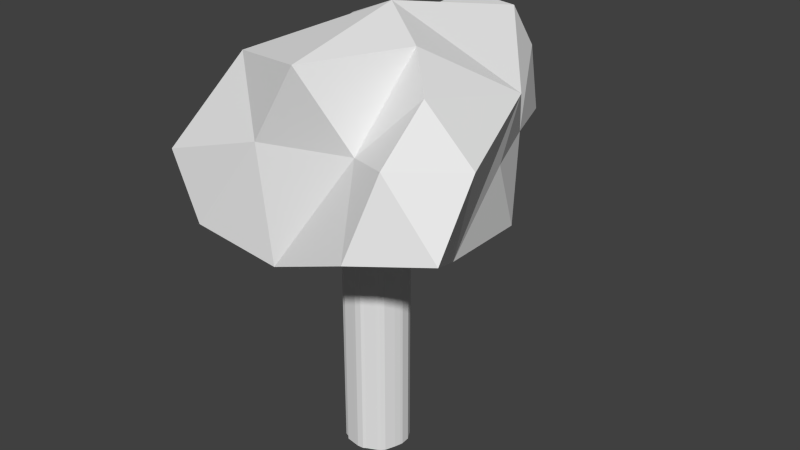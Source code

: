 # Source: tree_medium.blend  (saved by Blender 2.74.0; exported with 4.5.12 LTS)
import bpy
from mathutils import Matrix  # noqa: F401  (used for matrix-valued properties, if any)

bpy.ops.wm.read_factory_settings(use_empty=True)
scene = bpy.context.scene
scene.name = 'Scene'

# ---- collections
col_collection_1 = bpy.data.collections.new('Collection 1'); scene.collection.children.link(col_collection_1)

# ---- world
world_world = bpy.data.worlds.new('World'); scene.world = world_world
world_world.color = (0.05088, 0.05088, 0.05088)
world_world.use_sun_shadow = False
world_world.sun_shadow_jitter_overblur = 0.0
world_world.cycles.sampling_method = 'MANUAL'
world_world.cycles.sample_map_resolution = 256

# ---- meshes
me_icosphere_004 = bpy.data.meshes.new('Icosphere.004')
me_icosphere_004.from_pydata([(2.892, -3.72, 23.1), (15.18, -10.78, 28.1), (8.196, -13.38, 26.87), (-0.599, -11.83, 23.0), (10.47, 3.332, 29.91), (9.107, -0.8742, 22.23), (9.854, -10.85, 34.03), (5.646, -8.873, 33.28), (7.388, -3.74, 41.04), (12.33, 3.065, 36.57), (15.13, -6.575, 34.03), (10.41, -6.575, 38.45), (-6.388, -7.628, 20.57), (-8.599, -12.53, 24.52), (-13.54, -6.215, 23.0), (-7.448, 5.902, 23.57), (-2.354, -11.47, 33.28), (-12.18, -11.83, 30.15), (-14.06, -1.141, 33.22), (-3.894, -2.606, 26.77), (-5.932, -8.873, 39.26), (-0.2824, 2.634, 33.39), (2.068, -11.47, 40.44), (-4.002, 1.913, 40.23), (2.517, -0.8014, 43.0), (8.741, 8.623, 30.74), (-1.722, 6.965, 29.33), (-8.986, 11.31, 27.92), (-2.546, 18.48, 29.78), (5.454, 16.15, 29.78), (6.709, 9.87, 41.04), (-4.51, 8.556, 37.89), (-6.124, 13.13, 36.93), (1.876, 17.45, 36.93), (6.82, 12.75, 36.93), (-0.3351, 12.75, 40.46), (3.318, 3.332, 19.7), (9.107, 7.537, 22.29), (-14.06, 7.271, 33.22), (0.0, 3.0, -1.907e-06), (0.0, 3.0, 30.0), (0.5853, 3.205, -1.907e-06), (0.5853, 3.205, 30.0), (1.148, 2.772, -1.907e-06), (1.148, 2.772, 30.0), (1.869, 2.494, -1.907e-06), (1.869, 2.494, 30.0), (2.33, 1.901, -1.907e-06), (2.33, 1.901, 30.0), (2.494, 1.667, -1.907e-06), (2.494, 1.667, 30.0), (2.772, 1.148, -1.907e-06), (2.772, 1.148, 30.0), (2.942, 0.8748, -1.907e-06), (2.942, 0.8748, 30.0), (3.0, 2.265e-07, -1.907e-06), (3.0, 2.265e-07, 30.0), (2.942, -0.2715, -1.907e-06), (2.942, -0.2715, 30.0), (2.772, -0.8405, -1.907e-06), (2.772, -0.8405, 30.0), (2.395, -1.795, -1.907e-06), (2.395, -1.795, 30.0), (2.121, -2.121, -1.907e-06), (2.121, -2.121, 30.0), (1.837, -2.298, -1.907e-06), (1.837, -2.298, 30.0), (0.8566, -2.772, -1.907e-06), (0.8566, -2.772, 30.0), (0.5853, -2.942, -1.907e-06), (0.5853, -2.942, 30.0), (-9.775e-07, -3.0, -1.907e-06), (-9.775e-07, -3.0, 30.0), (-0.3808, -2.942, -1.907e-06), (-0.3808, -2.942, 30.0), (-1.421, -2.772, -1.907e-06), (-1.421, -2.772, 30.0), (-1.667, -2.494, -1.907e-06), (-1.667, -2.494, 30.0), (-2.098, -2.315, -1.907e-06), (-2.098, -2.315, 30.0), (-2.494, -1.667, -1.907e-06), (-2.494, -1.667, 30.0), (-2.772, -1.415, -1.907e-06), (-2.772, -1.415, 30.0), (-3.237, -0.5853, -1.907e-06), (-3.237, -0.5853, 30.0), (-3.0, 2.897e-06, -1.907e-06), (-3.0, 2.897e-06, 30.0), (-2.942, 0.3307, -1.907e-06), (-2.942, 0.3307, 30.0), (-2.772, 1.148, -1.907e-06), (-2.772, 1.148, 30.0), (-2.494, 1.485, -1.907e-06), (-2.494, 1.485, 30.0), (-2.121, 2.121, -1.907e-06), (-2.121, 2.121, 30.0), (-1.857, 2.494, -1.907e-06), (-1.857, 2.494, 30.0), (-0.8918, 2.904, -1.907e-06), (-0.8918, 2.904, 30.0), (-0.5853, 2.942, -1.907e-06), (-0.5853, 2.942, 30.0)], [], [(0, 1, 2), (1, 0, 5), (0, 2, 3), (0, 3, 4), (0, 4, 5), (1, 5, 10), (2, 1, 6), (3, 2, 7), (4, 3, 8), (5, 4, 9), (1, 10, 6), (2, 6, 7), (3, 7, 8), (4, 8, 9), (5, 9, 10), (6, 10, 11), (7, 6, 11), (8, 7, 11), (9, 8, 11), (10, 9, 11), (12, 13, 14), (12, 14, 15), (14, 13, 17), (15, 14, 18), (13, 16, 17), (14, 17, 18), (15, 18, 19), (17, 16, 20), (18, 17, 20), (19, 18, 20), (3, 0, 7), (16, 22, 20), (25, 29, 34), (26, 25, 30), (27, 26, 31), (28, 27, 32), (29, 28, 33), (25, 34, 30), (26, 30, 31), (27, 31, 32), (28, 32, 33), (29, 33, 34), (30, 34, 35), (31, 30, 35), (32, 31, 35), (33, 32, 35), (34, 33, 35), (3, 7, 16), (27, 38, 31), (31, 23, 24), (30, 31, 24), (31, 38, 23), (26, 21, 31), (21, 26, 25), (21, 23, 31), (27, 15, 38), (18, 20, 24), (0, 4, 8), (26, 19, 21), (19, 16, 20), (20, 22, 24), (0, 23, 8), (21, 18, 23), (3, 12, 0), (23, 18, 24), (38, 18, 23), (15, 18, 38), (21, 19, 18), (36, 5, 0), (5, 37, 4), (37, 25, 4), (4, 25, 9), (4, 21, 25), (5, 36, 37), (12, 15, 0), (13, 3, 16), (0, 15, 19), (12, 3, 13), (19, 0, 18), (18, 0, 23), (8, 9, 24), (19, 21, 0), (8, 23, 24), (9, 30, 24), (0, 21, 23), (22, 8, 24), (25, 30, 9), (21, 4, 0), (16, 7, 20), (7, 19, 20), (19, 7, 16), (16, 7, 22), (7, 8, 22), (7, 0, 8), (0, 19, 7), (39, 40, 42, 41), (41, 42, 44, 43), (43, 44, 46, 45), (45, 46, 48, 47), (47, 48, 50, 49), (49, 50, 52, 51), (51, 52, 54, 53), (53, 54, 56, 55), (55, 56, 58, 57), (57, 58, 60, 59), (59, 60, 62, 61), (61, 62, 64, 63), (63, 64, 66, 65), (65, 66, 68, 67), (67, 68, 70, 69), (69, 70, 72, 71), (71, 72, 74, 73), (73, 74, 76, 75), (75, 76, 78, 77), (77, 78, 80, 79), (79, 80, 82, 81), (81, 82, 84, 83), (83, 84, 86, 85), (85, 86, 88, 87), (87, 88, 90, 89), (89, 90, 92, 91), (91, 92, 94, 93), (93, 94, 96, 95), (95, 96, 98, 97), (97, 98, 100, 99), (42, 40, 102, 100, 98, 96, 94, 92, 90, 88, 86, 84, 82, 80, 78, 76, 74, 72, 70, 68, 66, 64, 62, 60, 58, 56, 54, 52, 50, 48, 46, 44), (101, 102, 40, 39), (99, 100, 102, 101), (39, 41, 43, 45, 47, 49, 51, 53, 55, 57, 59, 61, 63, 65, 67, 69, 71, 73, 75, 77, 79, 81, 83, 85, 87, 89, 91, 93, 95, 97, 99, 101), (15, 25, 26), (25, 15, 29), (15, 26, 27), (15, 27, 28), (15, 28, 29), (37, 15, 25), (36, 15, 37), (15, 19, 26), (36, 0, 15)])
me_icosphere_004.use_remesh_preserve_volume = False
me_icosphere_004.use_remesh_preserve_attributes = False
me_icosphere_004.use_mirror_vertex_groups = False
me_icosphere_004.update()

# ---- objects
ob_icosphere_001 = bpy.data.objects.new('Icosphere.001', me_icosphere_004)

# ---- transforms, parenting, visibility, modifiers, constraints
ob_icosphere_001.location = (0.0, 0.0, 0.0)
ob_icosphere_001.lineart.crease_threshold = 0.0

# ---- collection membership
col_collection_1.objects.link(ob_icosphere_001)

# ---- scene / render settings (as saved in the file)
scene.frame_start = 1; scene.frame_end = 250; scene.frame_set(1)
scene.render.engine = 'BLENDER_EEVEE_NEXT'
scene.render.resolution_percentage = 50
scene.render.dither_intensity = 0.0
scene.cycles.use_denoising = False
scene.cycles.samples = 10
scene.cycles.sampling_pattern = 'TABULATED_SOBOL'
scene.cycles.light_sampling_threshold = 0.0
scene.cycles.use_adaptive_sampling = False
scene.cycles.use_light_tree = False
scene.cycles.blur_glossy = 0.0
scene.cycles.pixel_filter_type = 'GAUSSIAN'
scene.cycles.sample_clamp_indirect = 0.0
scene.view_settings.view_transform = 'Standard'
bpy.context.view_layer.update()

# ---- added for rendering (the .blend has no active camera and no usable light): camera, sun
cam_auto = bpy.data.cameras.new('AutoCamera')
cam_auto.lens = 50.0
cam_auto.sensor_width = 36.0
cam_auto.clip_end = 1000.0
ob_auto_camera = bpy.data.objects.new('AutoCamera', cam_auto)
scene.collection.objects.link(ob_auto_camera)
ob_auto_camera.location = (56.9812, -65.1571, 66.6373)
ob_auto_camera.rotation_euler = (1.09748, -7.21219e-08, 0.694738)
scene.camera = ob_auto_camera
light_auto_sun = bpy.data.lights.new('AutoSun', 'SUN')
light_auto_sun.energy = 3.0
light_auto_sun.angle = 0.0523599
ob_auto_sun = bpy.data.objects.new('AutoSun', light_auto_sun)
scene.collection.objects.link(ob_auto_sun)
ob_auto_sun.rotation_euler = (0.872665, 0.174533, 0.523599)
bpy.context.view_layer.update()
